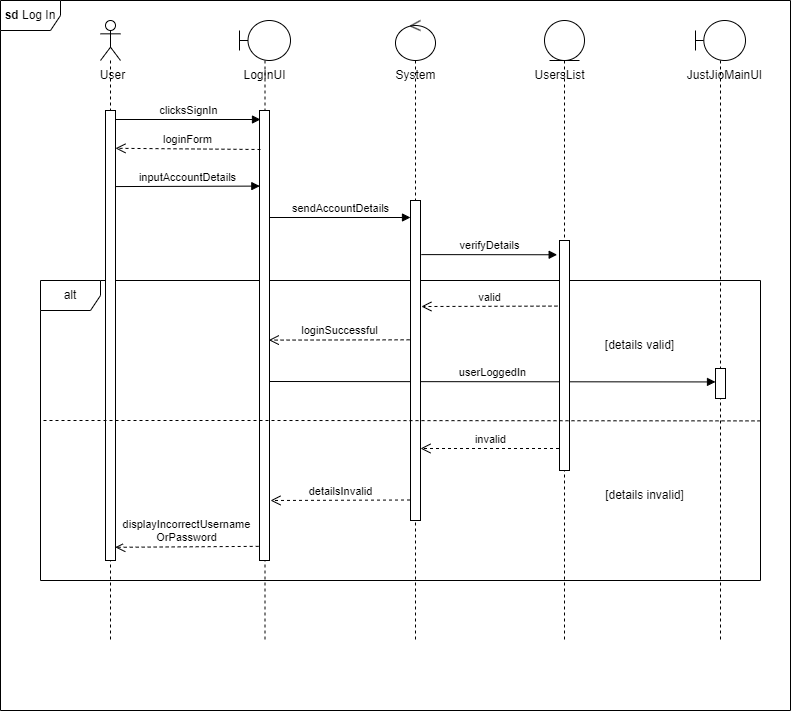

The diagram above was exported from draw.io. Its source (the exported page's mxGraphModel, read from the mxfile embedded in the PNG):
<mxGraphModel dx="1449" dy="749" grid="1" gridSize="10" guides="1" tooltips="1" connect="1" arrows="1" fold="1" page="1" pageScale="1" pageWidth="827" pageHeight="1169" math="0" shadow="0">
  <root>
    <mxCell id="0" />
    <mxCell id="1" parent="0" />
    <mxCell id="OdO-bxvy9Ial7LCKjHZ6-1" value="&lt;b&gt;sd&lt;/b&gt; Log In" style="shape=umlFrame;whiteSpace=wrap;html=1;" parent="1" vertex="1">
      <mxGeometry x="10" y="40" width="790" height="710" as="geometry" />
    </mxCell>
    <mxCell id="O4RaeFo383upeO28wycB-1" value="alt" style="shape=umlFrame;whiteSpace=wrap;html=1;" parent="1" vertex="1">
      <mxGeometry x="50" y="320" width="720" height="300" as="geometry" />
    </mxCell>
    <mxCell id="uLRh__6UhQ_bQijccuI6-1" value="" style="shape=umlLifeline;participant=umlActor;perimeter=lifelinePerimeter;whiteSpace=wrap;html=1;container=1;collapsible=0;recursiveResize=0;verticalAlign=top;spacingTop=36;outlineConnect=0;" parent="1" vertex="1">
      <mxGeometry x="110" y="60" width="20" height="620" as="geometry" />
    </mxCell>
    <mxCell id="pjITQXUbPdDjx8rodxCr-1" value="" style="html=1;points=[];perimeter=orthogonalPerimeter;" parent="uLRh__6UhQ_bQijccuI6-1" vertex="1">
      <mxGeometry x="5" y="90" width="10" height="450" as="geometry" />
    </mxCell>
    <mxCell id="wtOJmNymYGTQQ-TY3MLq-1" value="" style="shape=umlLifeline;participant=umlBoundary;perimeter=lifelinePerimeter;whiteSpace=wrap;html=1;container=1;collapsible=0;recursiveResize=0;verticalAlign=top;spacingTop=36;outlineConnect=0;" parent="1" vertex="1">
      <mxGeometry x="249" y="60" width="51" height="620" as="geometry" />
    </mxCell>
    <mxCell id="cVi2jZSLMgQx6NfR_Gk9-1" value="LogInUI" style="text;html=1;align=center;verticalAlign=middle;resizable=0;points=[];autosize=1;strokeColor=none;fillColor=none;" parent="wtOJmNymYGTQQ-TY3MLq-1" vertex="1">
      <mxGeometry x="-10" y="40" width="70" height="30" as="geometry" />
    </mxCell>
    <mxCell id="9bcbtOGhcHNuIdGdSRhX-1" value="userLoggedIn" style="html=1;verticalAlign=bottom;endArrow=block;rounded=0;entryX=0;entryY=0.448;entryDx=0;entryDy=0;entryPerimeter=0;" parent="wtOJmNymYGTQQ-TY3MLq-1" target="m1gXeISwMbnhIuyYQ8D_-1" edge="1">
      <mxGeometry width="80" relative="1" as="geometry">
        <mxPoint x="29" y="361" as="sourcePoint" />
        <mxPoint x="482.5" y="361" as="targetPoint" />
      </mxGeometry>
    </mxCell>
    <mxCell id="Leu3OddXrJJ2IG5LBxqs-1" value="" style="html=1;points=[];perimeter=orthogonalPerimeter;" parent="wtOJmNymYGTQQ-TY3MLq-1" vertex="1">
      <mxGeometry x="20" y="90" width="10" height="450" as="geometry" />
    </mxCell>
    <mxCell id="-N7PhAATlxl0Q5etuLTV-1" value="" style="shape=umlLifeline;participant=umlEntity;perimeter=lifelinePerimeter;whiteSpace=wrap;html=1;container=1;collapsible=0;recursiveResize=0;verticalAlign=top;spacingTop=36;outlineConnect=0;" parent="1" vertex="1">
      <mxGeometry x="554" y="60" width="40" height="620" as="geometry" />
    </mxCell>
    <mxCell id="Nthndd8JHRqAil3z4QpV-2" value="" style="html=1;points=[];perimeter=orthogonalPerimeter;" parent="-N7PhAATlxl0Q5etuLTV-1" vertex="1">
      <mxGeometry x="15" y="220" width="10" height="230" as="geometry" />
    </mxCell>
    <mxCell id="-N7PhAATlxl0Q5etuLTV-2" value="" style="shape=umlLifeline;participant=umlControl;perimeter=lifelinePerimeter;whiteSpace=wrap;html=1;container=1;collapsible=0;recursiveResize=0;verticalAlign=top;spacingTop=36;outlineConnect=0;" parent="1" vertex="1">
      <mxGeometry x="405" y="60" width="40" height="620" as="geometry" />
    </mxCell>
    <mxCell id="l-0w_vjn-i2je2aHYnT6-1" value="valid" style="html=1;verticalAlign=bottom;endArrow=open;dashed=1;endSize=8;rounded=0;entryX=1.09;entryY=0.394;entryDx=0;entryDy=0;entryPerimeter=0;exitX=-0.204;exitY=0.233;exitDx=0;exitDy=0;exitPerimeter=0;" parent="-N7PhAATlxl0Q5etuLTV-2" edge="1">
      <mxGeometry relative="1" as="geometry">
        <mxPoint x="161.9599999999998" y="285.5899999999999" as="sourcePoint" />
        <mxPoint x="25.899999999999977" y="286.02" as="targetPoint" />
      </mxGeometry>
    </mxCell>
    <mxCell id="Nthndd8JHRqAil3z4QpV-1" value="" style="html=1;points=[];perimeter=orthogonalPerimeter;" parent="-N7PhAATlxl0Q5etuLTV-2" vertex="1">
      <mxGeometry x="15" y="180" width="10" height="320" as="geometry" />
    </mxCell>
    <mxCell id="Ubu1d1zKzwKg39Y1qaLD-1" value="" style="shape=umlLifeline;participant=umlBoundary;perimeter=lifelinePerimeter;whiteSpace=wrap;html=1;container=1;collapsible=0;recursiveResize=0;verticalAlign=top;spacingTop=36;outlineConnect=0;" parent="1" vertex="1">
      <mxGeometry x="705" y="60" width="50" height="620" as="geometry" />
    </mxCell>
    <mxCell id="m1gXeISwMbnhIuyYQ8D_-1" value="" style="html=1;points=[];perimeter=orthogonalPerimeter;" parent="Ubu1d1zKzwKg39Y1qaLD-1" vertex="1">
      <mxGeometry x="20" y="348" width="10" height="30" as="geometry" />
    </mxCell>
    <mxCell id="Ubu1d1zKzwKg39Y1qaLD-2" value="JustJioMainUI" style="text;html=1;align=center;verticalAlign=middle;resizable=0;points=[];autosize=1;strokeColor=none;fillColor=none;" parent="1" vertex="1">
      <mxGeometry x="684" y="100" width="100" height="30" as="geometry" />
    </mxCell>
    <mxCell id="4_QVHcBe2JdjSKXbjI-n-1" value="System" style="text;html=1;align=center;verticalAlign=middle;resizable=0;points=[];autosize=1;strokeColor=none;fillColor=none;" parent="1" vertex="1">
      <mxGeometry x="395" y="100" width="60" height="30" as="geometry" />
    </mxCell>
    <mxCell id="A1oAgcGfQmNRbYTd2mTf-1" value="UsersList" style="text;html=1;align=center;verticalAlign=middle;resizable=0;points=[];autosize=1;strokeColor=none;fillColor=none;" parent="1" vertex="1">
      <mxGeometry x="534" y="100" width="70" height="30" as="geometry" />
    </mxCell>
    <mxCell id="EF1HUCj6kXk3vbYKqvwx-1" value="User" style="text;html=1;align=center;verticalAlign=middle;resizable=0;points=[];autosize=1;strokeColor=none;fillColor=none;" parent="1" vertex="1">
      <mxGeometry x="97" y="100" width="50" height="30" as="geometry" />
    </mxCell>
    <mxCell id="Ast090s5JYe04sljLzA4-1" value="clicksSignIn" style="html=1;verticalAlign=bottom;endArrow=block;rounded=0;exitX=0.996;exitY=0.02;exitDx=0;exitDy=0;exitPerimeter=0;" parent="1" source="pjITQXUbPdDjx8rodxCr-1" edge="1">
      <mxGeometry width="80" relative="1" as="geometry">
        <mxPoint x="130" y="160" as="sourcePoint" />
        <mxPoint x="270" y="159" as="targetPoint" />
      </mxGeometry>
    </mxCell>
    <mxCell id="asvNyNyb0Zv-M4utFzos-1" value="loginForm" style="html=1;verticalAlign=bottom;endArrow=open;dashed=1;endSize=8;rounded=0;entryX=0.997;entryY=0.084;entryDx=0;entryDy=0;entryPerimeter=0;" parent="1" target="pjITQXUbPdDjx8rodxCr-1" edge="1">
      <mxGeometry relative="1" as="geometry">
        <mxPoint x="270" y="189" as="sourcePoint" />
        <mxPoint x="130" y="190" as="targetPoint" />
      </mxGeometry>
    </mxCell>
    <mxCell id="KBwahBqCibAIb5Ila5KP-1" value="inputAccountDetails" style="html=1;verticalAlign=bottom;endArrow=block;rounded=0;exitX=1.009;exitY=0.498;exitDx=0;exitDy=0;exitPerimeter=0;entryX=0.033;entryY=0.497;entryDx=0;entryDy=0;entryPerimeter=0;" parent="1" edge="1">
      <mxGeometry width="80" relative="1" as="geometry">
        <mxPoint x="125.09000000000003" y="226.05999999999995" as="sourcePoint" />
        <mxPoint x="269.3299999999999" y="225.58999999999992" as="targetPoint" />
      </mxGeometry>
    </mxCell>
    <mxCell id="tjgQXIp7rSJY2pMxKoly-1" value="sendAccountDetails" style="html=1;verticalAlign=bottom;endArrow=block;rounded=0;" parent="1" edge="1">
      <mxGeometry width="80" relative="1" as="geometry">
        <mxPoint x="278.95945945945937" y="257" as="sourcePoint" />
        <mxPoint x="420" y="257" as="targetPoint" />
      </mxGeometry>
    </mxCell>
    <mxCell id="rEbvEvoDDOLEEl064rQS-1" value="verifyDetails" style="html=1;verticalAlign=bottom;endArrow=block;rounded=0;entryX=-0.233;entryY=0.062;entryDx=0;entryDy=0;entryPerimeter=0;" parent="1" target="Nthndd8JHRqAil3z4QpV-2" edge="1">
      <mxGeometry width="80" relative="1" as="geometry">
        <mxPoint x="430.83333333333337" y="294.1" as="sourcePoint" />
        <mxPoint x="578.32" y="294.1" as="targetPoint" />
      </mxGeometry>
    </mxCell>
    <mxCell id="oCV2TSisAJrcfuHaA-Sf-1" value="invalid" style="html=1;verticalAlign=bottom;endArrow=open;dashed=1;endSize=8;rounded=0;" parent="1" edge="1">
      <mxGeometry relative="1" as="geometry">
        <mxPoint x="568.5" y="488" as="sourcePoint" />
        <mxPoint x="430" y="488" as="targetPoint" />
      </mxGeometry>
    </mxCell>
    <mxCell id="qyG0M7avxCIho4g6PSYi-1" value="displayIncorrectUsername&lt;br&gt;OrPassword" style="html=1;verticalAlign=bottom;endArrow=open;dashed=1;endSize=8;rounded=0;entryX=0.973;entryY=0.957;entryDx=0;entryDy=0;entryPerimeter=0;exitX=-0.083;exitY=0.955;exitDx=0;exitDy=0;exitPerimeter=0;" parent="1" edge="1">
      <mxGeometry relative="1" as="geometry">
        <mxPoint x="268.1700000000001" y="585.85" as="sourcePoint" />
        <mxPoint x="124.73000000000002" y="586.79" as="targetPoint" />
      </mxGeometry>
    </mxCell>
    <mxCell id="dEnpcs9ZhVuDaeGGs-i4-1" value="detailsInvalid" style="html=1;verticalAlign=bottom;endArrow=open;dashed=1;endSize=8;rounded=0;" parent="1" edge="1">
      <mxGeometry relative="1" as="geometry">
        <mxPoint x="419.5" y="539.5" as="sourcePoint" />
        <mxPoint x="280" y="540" as="targetPoint" />
      </mxGeometry>
    </mxCell>
    <mxCell id="Nthndd8JHRqAil3z4QpV-3" value="loginSuccessful" style="html=1;verticalAlign=bottom;endArrow=open;dashed=1;endSize=8;rounded=0;entryX=0.927;entryY=0.468;entryDx=0;entryDy=0;entryPerimeter=0;exitX=-0.09;exitY=0.376;exitDx=0;exitDy=0;exitPerimeter=0;" parent="1" edge="1">
      <mxGeometry relative="1" as="geometry">
        <mxPoint x="419.10000000000014" y="379.31999999999994" as="sourcePoint" />
        <mxPoint x="278.27" y="379.5999999999999" as="targetPoint" />
      </mxGeometry>
    </mxCell>
    <mxCell id="96KBux09QpQkLqr_2lbz-1" value="" style="endArrow=none;dashed=1;html=1;rounded=0;fontSize=11;exitX=1;exitY=0.468;exitDx=0;exitDy=0;exitPerimeter=0;" parent="1" source="O4RaeFo383upeO28wycB-1" edge="1">
      <mxGeometry width="50" height="50" relative="1" as="geometry">
        <mxPoint x="561.53" y="460" as="sourcePoint" />
        <mxPoint x="50" y="460" as="targetPoint" />
        <Array as="points">
          <mxPoint x="280" y="460" />
        </Array>
      </mxGeometry>
    </mxCell>
    <mxCell id="_dm5nXc6Ut9NUcqOf-Hv-1" value="[details valid]" style="text;html=1;align=center;verticalAlign=middle;resizable=0;points=[];autosize=1;strokeColor=none;fillColor=none;" parent="1" vertex="1">
      <mxGeometry x="604" y="370" width="90" height="30" as="geometry" />
    </mxCell>
    <mxCell id="_dm5nXc6Ut9NUcqOf-Hv-2" value="[details invalid]" style="text;html=1;align=center;verticalAlign=middle;resizable=0;points=[];autosize=1;strokeColor=none;fillColor=none;" parent="1" vertex="1">
      <mxGeometry x="604" y="520" width="100" height="30" as="geometry" />
    </mxCell>
  </root>
</mxGraphModel>